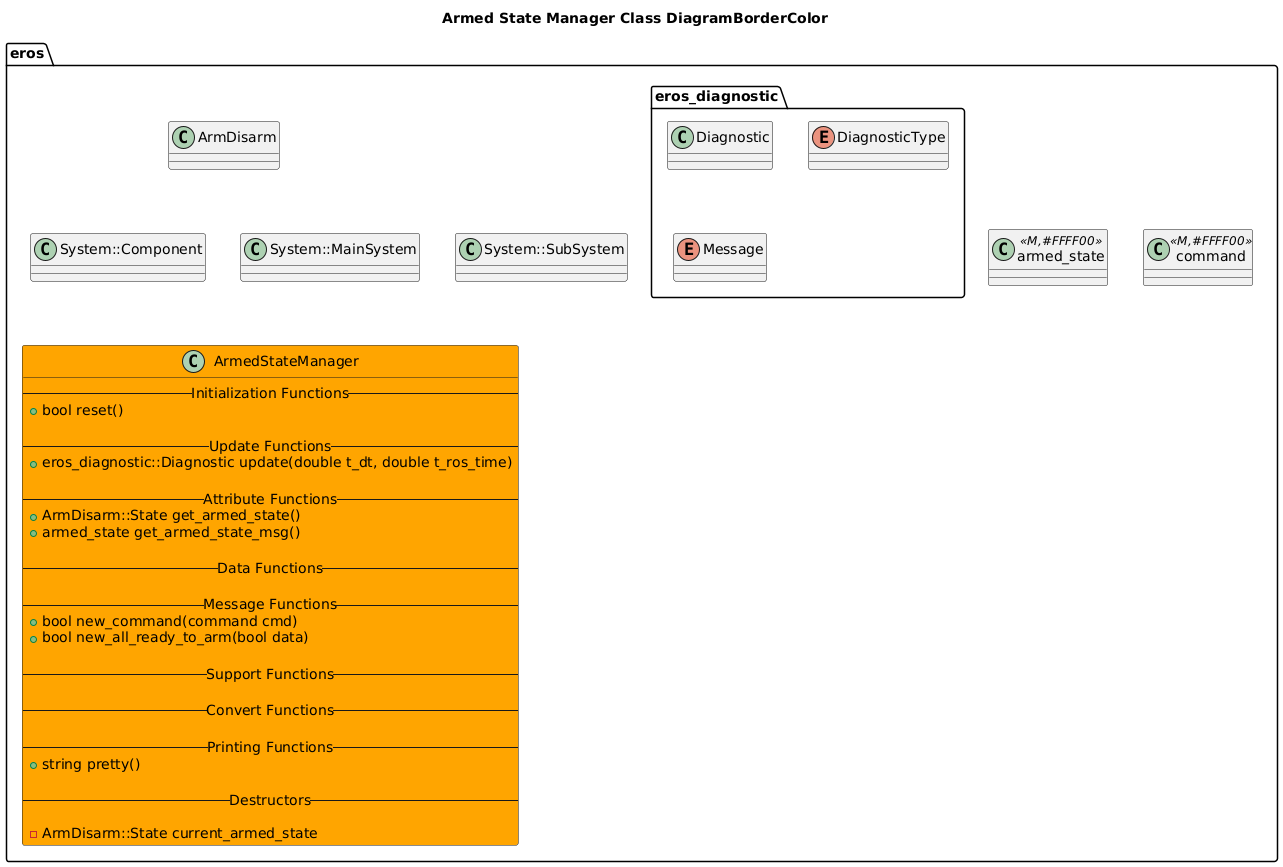

The diagram above was rendered by PlantUML. Its source (embedded in the PNG):
@startuml
title Armed State Manager Class DiagramBorderColor

package eros {
    class ArmDisarm
    together {
        class System::MainSystem
        class System::SubSystem
        class System::Component
    }
    together {
        class armed_state <<M,#FFFF00>>
        class command <<M,#FFFF00>>
    }
    namespace eros_diagnostic {
        class Diagnostic
        enum DiagnosticType
        enum Message
    }
class ArmedStateManager #Orange {
    -- Initialization Functions --
    +bool reset()
        
    -- Update Functions --
    +eros_diagnostic::Diagnostic update(double t_dt, double t_ros_time)
    
    -- Attribute Functions --
    +ArmDisarm::State get_armed_state() 
    +armed_state get_armed_state_msg()
    
    -- Data Functions --
    
    -- Message Functions --
    +bool new_command(command cmd)
    +bool new_all_ready_to_arm(bool data)
    
    -- Support Functions --
    
    -- Convert Functions --
    
    -- Printing Functions --
    +string pretty()

    -- Destructors --
        
    -ArmDisarm::State current_armed_state
}
}

@enduml